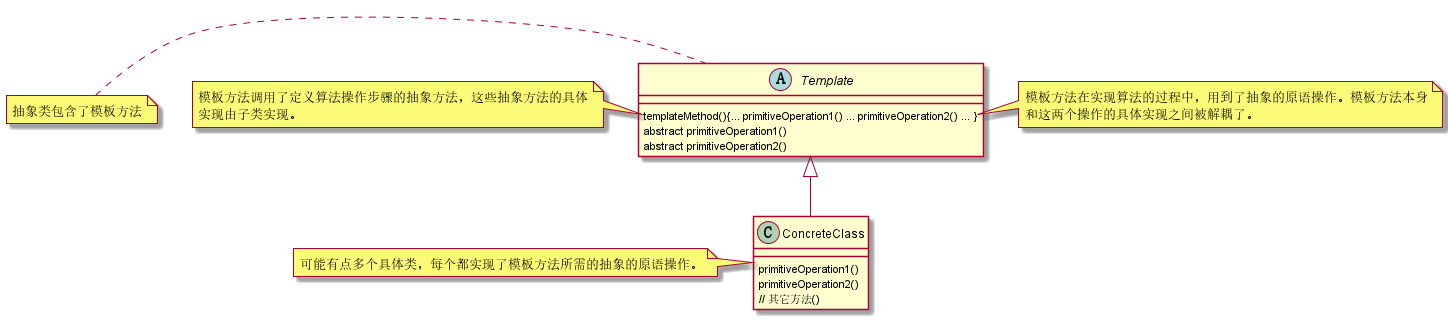

The diagram above was rendered by PlantUML. Its source (embedded in the PNG):
@startuml
abstract class Template{
    templateMethod(){... primitiveOperation1() ... primitiveOperation2() ... }
    abstract primitiveOperation1()
    abstract primitiveOperation2()
    ' //其它方法()
}

class ConcreteClass{
    primitiveOperation1()
    primitiveOperation2()
    // 其它方法()
}


Template <|-- ConcreteClass


note left of Template
    抽象类包含了模板方法
end note

note left of Template::primitiveOperation1
   模板方法调用了定义算法操作步骤的抽象方法，这些抽象方法的具体
   实现由子类实现。
end note

note right of Template::primitiveOperation2
    模板方法在实现算法的过程中，用到了抽象的原语操作。模板方法本身
    和这两个操作的具体实现之间被解耦了。
end note

note left of ConcreteClass
   可能有点多个具体类，每个都实现了模板方法所需的抽象的原语操作。
end note

@enduml